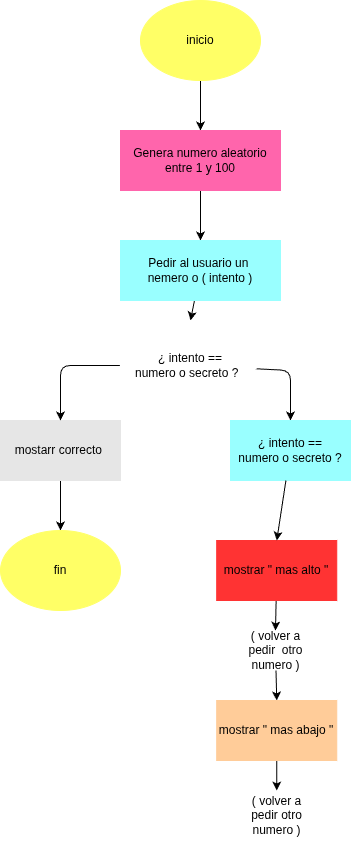

The diagram above was exported from draw.io. Its source (the exported page's mxGraphModel, read from the mxfile embedded in the PNG):
<mxGraphModel dx="532" dy="483" grid="1" gridSize="10" guides="1" tooltips="1" connect="1" arrows="1" fold="1" page="1" pageScale="1" pageWidth="850" pageHeight="1100" math="0" shadow="0">
  <root>
    <mxCell id="0" />
    <mxCell id="1" parent="0" />
    <mxCell id="13" style="edgeStyle=none;html=1;" edge="1" parent="1" source="2" target="3">
      <mxGeometry relative="1" as="geometry" />
    </mxCell>
    <mxCell id="2" value="inicio" style="ellipse;whiteSpace=wrap;html=1;fillColor=#FFFF66;strokeColor=#FFFF66;" vertex="1" parent="1">
      <mxGeometry x="260" y="50" width="120" height="80" as="geometry" />
    </mxCell>
    <mxCell id="14" style="edgeStyle=none;html=1;entryX=0.5;entryY=0;entryDx=0;entryDy=0;" edge="1" parent="1" source="3" target="4">
      <mxGeometry relative="1" as="geometry" />
    </mxCell>
    <mxCell id="3" value="&lt;div&gt;&lt;span style=&quot;background-color: transparent;&quot;&gt;Genera numero aleatorio&lt;/span&gt;&lt;/div&gt;&lt;div&gt;&lt;span style=&quot;background-color: transparent;&quot;&gt;entre 1 y 100&lt;/span&gt;&lt;/div&gt;" style="rounded=0;whiteSpace=wrap;html=1;fillColor=#FF65AC;strokeColor=#FF65AC;" vertex="1" parent="1">
      <mxGeometry x="240" y="180" width="160" height="60" as="geometry" />
    </mxCell>
    <mxCell id="18" style="edgeStyle=none;html=1;entryX=0.5;entryY=0;entryDx=0;entryDy=0;" edge="1" parent="1" source="4" target="16">
      <mxGeometry relative="1" as="geometry" />
    </mxCell>
    <mxCell id="4" value="Pedir al usuario un&amp;nbsp;&lt;div&gt;nemero o ( intento )&lt;/div&gt;" style="rounded=0;whiteSpace=wrap;html=1;fillColor=#99FFFF;strokeColor=#99FFFF;" vertex="1" parent="1">
      <mxGeometry x="240" y="290" width="160" height="60" as="geometry" />
    </mxCell>
    <mxCell id="21" style="edgeStyle=none;html=1;entryX=0.5;entryY=0;entryDx=0;entryDy=0;" edge="1" parent="1" source="6" target="12">
      <mxGeometry relative="1" as="geometry" />
    </mxCell>
    <mxCell id="6" value="mostarr correcto&amp;nbsp;" style="rounded=0;whiteSpace=wrap;html=1;fillColor=#E6E6E6;strokeColor=#E6E6E6;" vertex="1" parent="1">
      <mxGeometry x="120" y="470" width="120" height="60" as="geometry" />
    </mxCell>
    <mxCell id="23" style="edgeStyle=none;html=1;entryX=0.5;entryY=0;entryDx=0;entryDy=0;" edge="1" parent="1" source="7" target="8">
      <mxGeometry relative="1" as="geometry" />
    </mxCell>
    <mxCell id="7" value="mostrar &quot; mas alto &quot;" style="rounded=0;whiteSpace=wrap;html=1;fillColor=#FF3333;strokeColor=#FF3333;" vertex="1" parent="1">
      <mxGeometry x="336.25" y="590" width="120" height="60" as="geometry" />
    </mxCell>
    <mxCell id="24" style="edgeStyle=none;html=1;entryX=0.5;entryY=0;entryDx=0;entryDy=0;" edge="1" parent="1" source="8" target="9">
      <mxGeometry relative="1" as="geometry" />
    </mxCell>
    <mxCell id="8" value="( volver a pedir&amp;nbsp; otro numero )" style="text;html=1;align=center;verticalAlign=middle;whiteSpace=wrap;rounded=0;" vertex="1" parent="1">
      <mxGeometry x="357.5" y="680" width="75" height="40" as="geometry" />
    </mxCell>
    <mxCell id="25" style="edgeStyle=none;html=1;entryX=0.5;entryY=0;entryDx=0;entryDy=0;" edge="1" parent="1" source="9" target="10">
      <mxGeometry relative="1" as="geometry" />
    </mxCell>
    <mxCell id="9" value="mostrar &quot; mas abajo &quot;" style="rounded=0;whiteSpace=wrap;html=1;fillColor=#FFCC99;strokeColor=#FFCC99;" vertex="1" parent="1">
      <mxGeometry x="336.25" y="750" width="120" height="60" as="geometry" />
    </mxCell>
    <mxCell id="10" value="( volver a pedir otro numero )" style="text;html=1;align=center;verticalAlign=middle;whiteSpace=wrap;rounded=0;" vertex="1" parent="1">
      <mxGeometry x="360" y="840" width="72.5" height="50" as="geometry" />
    </mxCell>
    <mxCell id="12" value="fin" style="ellipse;whiteSpace=wrap;html=1;fillColor=#FFFF66;strokeColor=#FFFF66;" vertex="1" parent="1">
      <mxGeometry x="120" y="580" width="120" height="80" as="geometry" />
    </mxCell>
    <mxCell id="19" style="edgeStyle=none;html=1;entryX=0.5;entryY=0;entryDx=0;entryDy=0;" edge="1" parent="1" source="16" target="6">
      <mxGeometry relative="1" as="geometry">
        <Array as="points">
          <mxPoint x="180" y="415" />
        </Array>
      </mxGeometry>
    </mxCell>
    <mxCell id="20" style="edgeStyle=none;html=1;entryX=0.5;entryY=0;entryDx=0;entryDy=0;" edge="1" parent="1" source="16" target="17">
      <mxGeometry relative="1" as="geometry">
        <Array as="points">
          <mxPoint x="410" y="420" />
        </Array>
      </mxGeometry>
    </mxCell>
    <mxCell id="16" value="¿ intento ==&lt;br&gt;numero o secreto ?&amp;nbsp;&amp;nbsp;" style="rhombus;whiteSpace=wrap;html=1;strokeColor=#FFFFFF;" vertex="1" parent="1">
      <mxGeometry x="240" y="370" width="140" height="90" as="geometry" />
    </mxCell>
    <mxCell id="17" value="¿ intento ==&lt;br&gt;numero o secreto ?" style="rounded=0;whiteSpace=wrap;html=1;fillColor=#99FFFF;strokeColor=#99FFFF;" vertex="1" parent="1">
      <mxGeometry x="350" y="470" width="120" height="60" as="geometry" />
    </mxCell>
    <mxCell id="22" style="edgeStyle=none;html=1;entryX=0.5;entryY=0;entryDx=0;entryDy=0;" edge="1" parent="1" source="17" target="7">
      <mxGeometry relative="1" as="geometry" />
    </mxCell>
  </root>
</mxGraphModel>